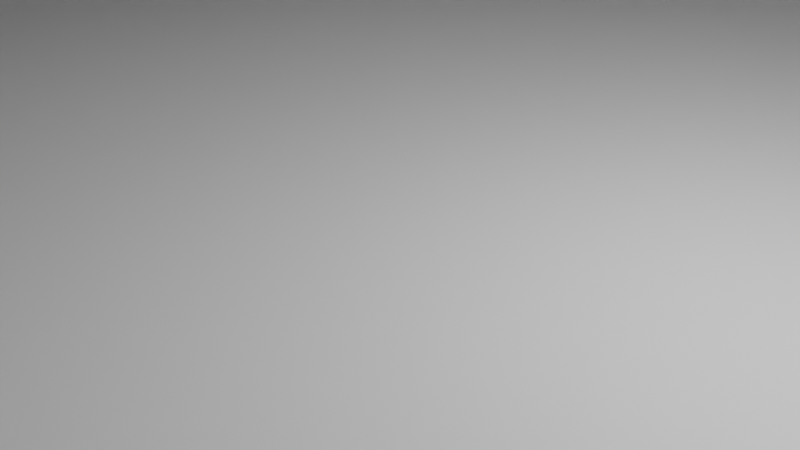 # Source: base.blend  (saved by Blender 2.81.16; exported with 4.5.12 LTS)
import bpy
from mathutils import Matrix  # noqa: F401  (used for matrix-valued properties, if any)

bpy.ops.wm.read_factory_settings(use_empty=True)
scene = bpy.context.scene
scene.name = 'Scene'

# ---- collections
col_collection = bpy.data.collections.new('Collection'); scene.collection.children.link(col_collection)

# ---- materials (node trees are filled in below, after node groups)
mat_material = bpy.data.materials.new('Material')
mat_material.alpha_threshold = 0.0
mat_material.use_transparent_shadow = False
mat_material.line_color = (0.0, 0.0, 0.0, 1.0)

# ---- material node trees
mat_material.use_nodes = True; mat_material.node_tree.nodes.clear()
_N = mat_material.node_tree.nodes; _L = mat_material.node_tree.links
n0 = _N.new('ShaderNodeOutputMaterial'); n0.name = 'Material Output'; n0.location = (300, 300)
n1 = _N.new('ShaderNodeBsdfPrincipled'); n1.name = 'Principled BSDF'; n1.location = (10, 300)
n1.distribution = 'GGX'
n1.subsurface_method = 'BURLEY'
n1.inputs[2].default_value = 0.4
n1.inputs[3].default_value = 1.45
n1.inputs[27].default_value = (0.0, 0.0, 0.0, 1.0)
n1.inputs[28].default_value = 1.0
_L.new(n1.outputs[0], n0.inputs[0])
n0.is_active_output = True

# ---- world
world_world = bpy.data.worlds.new('World'); scene.world = world_world
world_world.use_nodes = True; world_world.node_tree.nodes.clear()
_N = world_world.node_tree.nodes; _L = world_world.node_tree.links
n0 = _N.new('ShaderNodeOutputWorld'); n0.name = 'World Output'; n0.location = (300, 300)
n1 = _N.new('ShaderNodeBackground'); n1.name = 'Background'; n1.location = (10, 300)
n1.inputs[0].default_value = (0.05088, 0.05088, 0.05088, 1.0)
_L.new(n1.outputs[0], n0.inputs[0])
n0.is_active_output = True
world_world.color = (0.05088, 0.05088, 0.05088)
world_world.use_sun_shadow = False
world_world.sun_shadow_jitter_overblur = 0.0

# ---- cameras
cam_camera = bpy.data.cameras.new('Camera')
cam_camera.clip_end = 100.0
cam_camera.ortho_scale = 7.314

# ---- lights
light_light = bpy.data.lights.new('Light', 'POINT')
light_light.transmission_factor = 0.0
light_light.energy = 1000.0
light_light.shadow_soft_size = 0.1
light_light.shadow_maximum_resolution = 0.006
light_light.use_absolute_resolution = True

# ---- meshes
me_cube = bpy.data.meshes.new('Cube')
me_cube.from_pydata([(-5.13, 5.13, 1.0), (-5.434, 5.434, 0.01611), (-5.434, 0.0, 0.01611), (-5.13, 0.0, 1.0), (-4.481, -2.669e-10, 1.155), (-5.13, 2.565, 1.0), (-5.434, 2.717, 0.01611), (0.0, 5.434, 0.01611), (0.0, 5.13, 1.0), (1.335e-10, 4.481, 1.155), (0.0, 0.0, 0.01611), (0.0, 2.717, 0.01611), (-0.9402, 0.0, 9.974), (-2.717, 5.434, 0.01611), (-2.717, 0.0, 0.01611), (-2.717, 2.717, 0.01611), (-2.565, 5.13, 1.0), (0.0, 0.9402, 9.974), (-2.689, -4.732e-09, 1.507), (-2.144, -4.732e-09, 4.659), (-2.416, -4.732e-09, 3.083), (-2.28, -4.732e-09, 3.871), (-2.553, -4.732e-09, 2.295), (-2.689, 1.345, 1.507), (-2.144, 1.072, 4.659), (-2.416, 1.208, 3.083), (-2.28, 1.14, 3.871), (-2.553, 1.276, 2.295), (-1.345, 2.689, 1.507), (4.652e-09, 2.689, 1.507), (-1.072, 2.144, 4.659), (4.652e-09, 2.144, 4.659), (-1.208, 2.416, 3.083), (4.652e-09, 2.416, 3.083), (-1.14, 2.28, 3.871), (4.652e-09, 2.28, 3.871), (-1.276, 2.553, 2.295), (4.652e-09, 2.553, 2.295), (0.0, 0.0, 10.7), (-5.044, 5.044, 1.0), (-0.6767, 0.9396, 9.974), (-0.9396, 0.6767, 9.974), (-0.7228, 0.8707, 9.635), (-0.8707, 0.7228, 9.635), (-0.2163, 0.0, 10.7), (-0.408, 0.0, 10.55), (0.0, 0.2163, 10.7), (0.0, 0.408, 10.55), (-0.1553, 0.2163, 10.7), (-0.256, 0.408, 10.55), (-0.2163, 0.1553, 10.7), (-0.408, 0.256, 10.55), (-5.007, 2.504, 1.029), (-4.481, 1.639, 1.155), (-1.639, 4.481, 1.155), (-2.504, 5.007, 1.029), (-4.685, 4.174, 1.035), (-4.613, 4.389, 1.027), (-4.75, 4.413, 1.023), (-4.389, 4.613, 1.027), (-4.174, 4.685, 1.035), (-4.413, 4.75, 1.023), (-4.204, 3.697, 3.781), (-4.132, 3.911, 3.781), (-3.911, 4.132, 3.781), (-3.697, 4.204, 3.781), (-3.456, 3.963, 5.15), (-3.671, 3.891, 5.155), (-3.891, 3.671, 5.155), (-3.963, 3.456, 5.15), (-3.936, 4.445, 2.409), (-4.15, 4.373, 2.405), (-4.373, 4.15, 2.405), (-4.445, 3.936, 2.409), (-3.053, -2.018e-10, 7.102), (-3.189, 5.704e-09, 6.636), (-4.397, 2.634, 1.152), (-4.572, 3.1, 1.102), (-4.746, 2.697, 1.079), (-3.532, 2.121, 7.174), (-3.463, 1.764, 6.664), (-3.956, 2.411, 3.729), (-4.117, 2.867, 3.781), (-3.889, 2.75, 5.125), (-3.736, 2.299, 5.021), (-4.344, 2.984, 2.44), (-4.177, 2.522, 2.44), (4.683e-10, 3.195, 6.627), (0.0, 3.061, 7.091), (-3.1, 4.572, 1.102), (-2.633, 4.397, 1.153), (-2.697, 4.746, 1.079), (-1.765, 3.469, 6.653), (-2.126, 3.543, 7.153), (-2.41, 3.956, 3.729), (-2.867, 4.117, 3.781), (-2.75, 3.889, 5.125), (-2.299, 3.736, 5.021), (-2.984, 4.344, 2.44), (-2.522, 4.176, 2.44), (-1.239, 0.0, 9.635), (-2.296, 0.0, 8.786), (-1.239, 0.7228, 9.635), (-2.312, 0.2827, 8.8), (0.0, 2.296, 8.786), (0.0, 1.239, 9.635), (-0.2817, 2.312, 8.8), (-0.7228, 1.239, 9.635), (-0.8663, 1.239, 9.635), (-0.819, 2.315, 8.808), (-0.9675, 1.19, 9.635), (-1.312, 2.072, 8.96), (-1.19, 0.9674, 9.635), (-2.072, 1.312, 8.96), (-1.239, 0.867, 9.635), (-2.315, 0.8213, 8.808), (0.0, 0.8245, 9.635), (0.0, 0.8287, 10.27), (-0.8287, 0.0, 10.27), (-0.8245, 0.0, 9.635), (-0.8238, 0.6746, 9.635), (-0.8288, 0.5532, 10.27), (-0.5532, 0.8288, 10.27), (-0.6746, 0.8238, 9.635), (-0.6056, 0.8542, 10.12), (0.0, 0.8545, 10.12), (-0.8542, 0.6056, 10.12), (-0.8545, 0.0, 10.12), (-0.9801, 0.0, 9.826), (-0.9792, 0.7321, 9.826), (-0.7321, 0.9792, 9.826), (0.0, 0.9801, 9.826), (-3.55, 3.216, 6.729), (-3.795, 3.229, 6.472), (-3.832, 3.059, 6.605), (-3.613, 3.38, 6.731), (-3.758, 3.493, 6.415), (-3.493, 3.758, 6.415), (-3.38, 3.613, 6.731), (-3.229, 3.796, 6.471), (-3.187, 3.579, 6.729), (-3.059, 3.833, 6.603), (-3.166, 2.625e-09, 6.248), (-2.903, -1.339e-09, 5.588), (-3.62, 1.81, 1.324), (-4.129, 2.25, 1.216), (-4.219, 1.795, 1.206), (-3.366, 1.668, 6.195), (-2.9, 1.45, 5.584), (-3.257, 1.628, 3.447), (-3.713, 2.04, 3.636), (-3.507, 1.936, 4.849), (-3.078, 1.539, 4.513), (-3.921, 2.145, 2.425), (-3.438, 1.719, 2.385), (2.25e-09, 2.903, 5.588), (1.048e-09, 3.169, 6.246), (-2.25, 4.129, 1.216), (-1.81, 3.62, 1.324), (-1.795, 4.219, 1.206), (-1.45, 2.9, 5.584), (-1.669, 3.369, 6.191), (-1.628, 3.257, 3.447), (-2.041, 3.714, 3.636), (-1.936, 3.507, 4.849), (-1.539, 3.078, 4.513), (-2.145, 3.921, 2.425), (-1.719, 3.438, 2.385), (-4.501, 4.501, 1.027), (-4.261, 4.261, 2.584), (-3.781, 3.781, 5.335), (-4.021, 4.021, 3.96), (-1.079, 1.079, 9.815), (-1.692, 1.692, 9.14), (-3.496, 3.496, 6.91), (-3.626, 3.625, 6.594), (-2.315, 0.8213, 8.808), (-2.312, 0.2827, 8.8), (-3.532, 2.121, 7.174), (-3.832, 3.059, 6.605), (-3.55, 3.216, 6.729)], [], [(6, 5, 0, 1), (94, 97, 164, 163), (96, 66, 139, 141), (132, 115, 113, 135), (173, 174, 135, 113), (146, 145, 76, 78, 52, 53), (169, 171, 64, 71), (153, 150, 81, 86), (158, 167, 36, 28), (90, 99, 166, 157), (99, 94, 163, 166), (150, 151, 84, 81), (160, 155, 31, 30), (148, 152, 26, 24), (151, 147, 80, 84), (2, 3, 5, 6), (13, 7, 11, 15), (15, 11, 10, 14), (8, 16, 55, 54, 9), (165, 160, 30, 34), (107, 102, 43, 42), (167, 162, 32, 36), (95, 65, 66, 96), (13, 16, 8, 7), (1, 0, 16, 13), (145, 153, 86, 76), (6, 15, 14, 2), (1, 13, 15, 6), (97, 92, 161, 164), (46, 48, 50, 44, 38), (9, 54, 159, 158, 28, 29), (23, 18, 22, 27), (25, 20, 21, 26), (27, 22, 20, 25), (26, 21, 19, 24), (29, 28, 36, 37), (33, 32, 34, 35), (37, 36, 32, 33), (35, 34, 30, 31), (5, 3, 4, 53, 52), (92, 87, 156, 161), (16, 0, 39, 61, 60, 89, 91, 55), (152, 149, 25, 26), (154, 144, 23, 27), (120, 43, 102, 100, 119), (120, 123, 42, 43), (168, 169, 71, 59), (69, 83, 79, 134, 133), (170, 175, 137, 67), (171, 170, 67, 64), (73, 85, 82, 62), (0, 5, 52, 78, 77, 56, 58, 39), (121, 51, 49, 122), (127, 126, 41, 12), (50, 48, 49, 51), (48, 46, 47, 49), (44, 50, 51, 45), (56, 77, 85, 73), (91, 90, 157, 159, 54, 55), (79, 74, 101, 103), (88, 93, 106, 104), (62, 82, 83, 69), (149, 154, 27, 25), (144, 146, 53, 4, 18, 23), (117, 122, 49, 47), (89, 60, 70, 98), (98, 70, 65, 95), (162, 165, 34, 32), (93, 141, 140, 109, 106), (56, 57, 58), (59, 60, 61), (103, 115, 176, 177), (109, 140, 138, 111), (139, 66, 67, 137), (73, 62, 63, 72), (65, 70, 71, 64), (62, 69, 68, 63), (66, 65, 64, 67), (56, 73, 72, 57), (70, 60, 59, 71), (58, 57, 168, 59, 61, 39), (76, 77, 78), (89, 90, 91), (74, 79, 80, 75), (79, 83, 84, 80), (82, 85, 86, 81), (83, 82, 81, 84), (85, 77, 76, 86), (93, 88, 87, 92), (89, 98, 99, 90), (95, 96, 97, 94), (98, 95, 94, 99), (96, 93, 92, 97), (143, 148, 24, 19), (100, 102, 103, 101), (107, 105, 104, 106), (110, 108, 109, 111), (114, 112, 113, 115), (172, 110, 111, 173), (102, 114, 115, 103), (108, 107, 106, 109), (121, 118, 45, 51), (129, 130, 123, 120), (125, 124, 122, 117), (128, 129, 120, 119), (105, 107, 42, 123, 116), (131, 130, 40, 17), (126, 124, 40, 41), (121, 122, 124, 126), (17, 40, 124, 125), (118, 121, 126, 127), (116, 123, 130, 131), (12, 41, 129, 128), (41, 40, 130, 129), (132, 133, 134), (139, 140, 141), (132, 135, 136, 133), (138, 140, 139, 137), (174, 138, 137, 175), (69, 133, 136, 68), (144, 145, 146), (157, 158, 159), (148, 143, 142, 147), (152, 148, 147, 151), (154, 149, 150, 153), (149, 152, 151, 150), (144, 154, 153, 145), (155, 160, 161, 156), (167, 158, 157, 166), (165, 162, 163, 164), (162, 167, 166, 163), (160, 165, 164, 161), (75, 80, 147, 142), (135, 174, 175, 136), (112, 172, 173, 113), (63, 68, 170, 171), (68, 136, 175, 170), (57, 72, 169, 168), (72, 63, 171, 169), (111, 138, 174, 173), (102, 107, 108, 114), (114, 108, 110, 112), (112, 110, 172), (141, 93, 96), (180, 179, 178, 177, 176), (115, 132, 180, 176), (134, 79, 178, 179), (79, 103, 177, 178), (132, 134, 179, 180)])
_uv = me_cube.uv_layers.new(name='UVMap')
_uv.uv.foreach_set('vector', [0.375, 0.1875, 0.625, 0.1875, 0.625, 0.25, 0.375, 0.25, 0.625, 0.2998, 0.625, 0.2991, 0.625, 0.3068, 0.625, 0.3071, 0.625, 0.2875, 0.625, 0.2667, 0.625, 0.2677, 0.625, 0.2692, 0.625, 0.2323, 0.625, 0.2057, 0.625, 0.2274, 0.625, 0.2419, 0.625, 0.25, 0.625, 0.25, 0.625, 0.2419, 0.625, 0.2274, 0.625, 0.1787, 0.625, 0.1875, 0.625, 0.1875, 0.625, 0.1875, 0.625, 0.1875, 0.625, 0.1707, 0.625, 0.25, 0.625, 0.25, 0.625, 0.2569, 0.625, 0.2565, 0.625, 0.1926, 0.625, 0.1929, 0.625, 0.2002, 0.625, 0.1995, 0.625, 0.3125, 0.625, 0.3125, 0.625, 0.3125, 0.625, 0.3125, 0.625, 0.301, 0.625, 0.3005, 0.625, 0.3074, 0.625, 0.3076, 0.625, 0.3005, 0.625, 0.2998, 0.625, 0.3071, 0.625, 0.3074, 0.625, 0.1929, 0.625, 0.1932, 0.625, 0.2009, 0.625, 0.2002, 0.625, 0.3125, 0.625, 0.375, 0.625, 0.375, 0.625, 0.3125, 0.625, 0.1875, 0.625, 0.1875, 0.625, 0.1875, 0.625, 0.1875, 0.625, 0.1932, 0.625, 0.1942, 0.625, 0.2012, 0.625, 0.2009, 0.375, 0.125, 0.625, 0.125, 0.625, 0.1875, 0.375, 0.1875, 0.1875, 0.5, 0.25, 0.5, 0.25, 0.5625, 0.1875, 0.5625, 0.1875, 0.5625, 0.25, 0.5625, 0.25, 0.625, 0.1875, 0.625, 0.625, 0.375, 0.625, 0.3125, 0.625, 0.3125, 0.625, 0.3293, 0.625, 0.375, 0.625, 0.3125, 0.625, 0.3125, 0.625, 0.3125, 0.625, 0.3125, 0.8125, 0.5179, 0.8571, 0.5625, 0.8253, 0.5625, 0.8125, 0.5497, 0.625, 0.3125, 0.625, 0.3125, 0.625, 0.3125, 0.625, 0.3125, 0.625, 0.2888, 0.625, 0.2658, 0.625, 0.2667, 0.625, 0.2875, 0.375, 0.3125, 0.625, 0.3125, 0.625, 0.375, 0.375, 0.375, 0.375, 0.25, 0.625, 0.25, 0.625, 0.3125, 0.375, 0.3125, 0.625, 0.1924, 0.625, 0.1926, 0.625, 0.1995, 0.625, 0.199, 0.125, 0.5625, 0.1875, 0.5625, 0.1875, 0.625, 0.125, 0.625, 0.125, 0.5, 0.1875, 0.5, 0.1875, 0.5625, 0.125, 0.5625, 0.625, 0.2991, 0.625, 0.2988, 0.625, 0.3058, 0.625, 0.3068, 0.75, 0.5886, 0.7761, 0.5886, 0.7864, 0.5989, 0.7864, 0.625, 0.75, 0.625, 0.625, 0.375, 0.625, 0.3293, 0.625, 0.3213, 0.625, 0.3125, 0.625, 0.3125, 0.625, 0.375, 0.625, 0.1875, 0.625, 0.125, 0.625, 0.125, 0.625, 0.1875, 0.625, 0.1875, 0.625, 0.125, 0.625, 0.125, 0.625, 0.1875, 0.625, 0.1875, 0.625, 0.125, 0.625, 0.125, 0.625, 0.1875, 0.625, 0.1875, 0.625, 0.125, 0.625, 0.125, 0.625, 0.1875, 0.625, 0.375, 0.625, 0.3125, 0.625, 0.3125, 0.625, 0.375, 0.625, 0.375, 0.625, 0.3125, 0.625, 0.3125, 0.625, 0.375, 0.625, 0.375, 0.625, 0.3125, 0.625, 0.3125, 0.625, 0.375, 0.625, 0.375, 0.625, 0.3125, 0.625, 0.3125, 0.625, 0.375, 0.625, 0.1875, 0.625, 0.125, 0.625, 0.125, 0.625, 0.1707, 0.625, 0.1875, 0.625, 0.2893, 0.625, 0.375, 0.625, 0.375, 0.625, 0.3012, 0.625, 0.3125, 0.625, 0.25, 0.625, 0.25, 0.625, 0.2594, 0.625, 0.2643, 0.625, 0.2911, 0.625, 0.304, 0.625, 0.3125, 0.625, 0.1875, 0.625, 0.1875, 0.625, 0.1875, 0.625, 0.1875, 0.625, 0.1875, 0.625, 0.1875, 0.625, 0.1875, 0.625, 0.1875, 0.8212, 0.5667, 0.8253, 0.5625, 0.8571, 0.5625, 0.8571, 0.625, 0.8213, 0.625, 0.8212, 0.5667, 0.8125, 0.5535, 0.8125, 0.5497, 0.8253, 0.5625, 0.625, 0.25, 0.625, 0.25, 0.625, 0.2565, 0.625, 0.2563, 0.625, 0.2333, 0.625, 0.2125, 0.625, 0.2133, 0.625, 0.2308, 0.625, 0.2323, 0.625, 0.25, 0.625, 0.25, 0.625, 0.2577, 0.625, 0.2572, 0.625, 0.25, 0.625, 0.25, 0.625, 0.2572, 0.625, 0.2569, 0.625, 0.235, 0.625, 0.21, 0.625, 0.2112, 0.625, 0.2342, 0.625, 0.25, 0.625, 0.1875, 0.625, 0.1875, 0.625, 0.196, 0.625, 0.2089, 0.625, 0.2357, 0.625, 0.2406, 0.625, 0.25, 0.8125, 0.577, 0.8125, 0.5868, 0.7882, 0.5625, 0.798, 0.5625, 0.8147, 0.625, 0.8136, 0.5755, 0.8169, 0.5718, 0.8169, 0.625, 0.7864, 0.5989, 0.7761, 0.5886, 0.7882, 0.5625, 0.8125, 0.5868, 0.7761, 0.5886, 0.75, 0.5886, 0.75, 0.5625, 0.7882, 0.5625, 0.7864, 0.625, 0.7864, 0.5989, 0.8125, 0.5868, 0.8125, 0.625, 0.625, 0.2357, 0.625, 0.2089, 0.625, 0.21, 0.625, 0.235, 0.625, 0.304, 0.625, 0.303, 0.625, 0.313, 0.625, 0.3251, 0.625, 0.3293, 0.625, 0.3125, 0.625, 0.2329, 0.625, 0.125, 0.625, 0.125, 0.625, 0.1906, 0.625, 0.375, 0.625, 0.2673, 0.625, 0.3094, 0.625, 0.375, 0.625, 0.2342, 0.625, 0.2112, 0.625, 0.2125, 0.625, 0.2333, 0.625, 0.1875, 0.625, 0.1875, 0.625, 0.1875, 0.625, 0.1875, 0.625, 0.1875, 0.625, 0.1787, 0.625, 0.1707, 0.625, 0.125, 0.625, 0.125, 0.625, 0.1875, 0.75, 0.5625, 0.798, 0.5625, 0.7882, 0.5625, 0.75, 0.5625, 0.625, 0.2911, 0.625, 0.2643, 0.625, 0.265, 0.625, 0.29, 0.625, 0.29, 0.625, 0.265, 0.625, 0.2658, 0.625, 0.2888, 0.625, 0.3125, 0.625, 0.3125, 0.625, 0.3125, 0.625, 0.3125, 0.625, 0.2787, 0.625, 0.2679, 0.625, 0.2677, 0.625, 0.2944, 0.625, 0.3102, 0.625, 0.2357, 0.625, 0.239, 0.625, 0.239, 0.625, 0.2563, 0.625, 0.261, 0.625, 0.2594, 0.875, 0.5515, 0.875, 0.5459, 0.875, 0.5459, 0.875, 0.5515, 0.625, 0.2944, 0.625, 0.2677, 0.625, 0.2581, 0.625, 0.2726, 0.625, 0.2677, 0.625, 0.2667, 0.625, 0.2572, 0.625, 0.2577, 0.625, 0.235, 0.625, 0.2342, 0.625, 0.2431, 0.625, 0.2435, 0.625, 0.2658, 0.625, 0.265, 0.625, 0.2565, 0.625, 0.2569, 0.625, 0.2342, 0.625, 0.2333, 0.625, 0.2428, 0.625, 0.2431, 0.625, 0.2667, 0.625, 0.2658, 0.625, 0.2569, 0.625, 0.2572, 0.625, 0.2357, 0.625, 0.235, 0.625, 0.2435, 0.625, 0.2437, 0.625, 0.265, 0.625, 0.2643, 0.625, 0.2563, 0.625, 0.2565, 0.625, 0.2406, 0.625, 0.241, 0.625, 0.2436, 0.625, 0.2462, 0.625, 0.2485, 0.625, 0.25, 0.625, 0.1875, 0.625, 0.1875, 0.625, 0.1875, 0.625, 0.2911, 0.625, 0.2974, 0.625, 0.2974, 0.625, 0.125, 0.625, 0.2329, 0.625, 0.2108, 0.625, 0.125, 0.625, 0.2133, 0.625, 0.2125, 0.625, 0.2009, 0.625, 0.2012, 0.625, 0.2112, 0.625, 0.21, 0.625, 0.1995, 0.625, 0.2002, 0.625, 0.2125, 0.625, 0.2112, 0.625, 0.2002, 0.625, 0.2009, 0.625, 0.21, 0.625, 0.2089, 0.625, 0.199, 0.625, 0.1995, 0.625, 0.2673, 0.625, 0.375, 0.625, 0.375, 0.625, 0.2893, 0.625, 0.2911, 0.625, 0.29, 0.625, 0.3005, 0.625, 0.301, 0.625, 0.2888, 0.625, 0.2875, 0.625, 0.2991, 0.625, 0.2998, 0.625, 0.29, 0.625, 0.2888, 0.625, 0.2998, 0.625, 0.3005, 0.625, 0.2875, 0.625, 0.2867, 0.625, 0.2988, 0.625, 0.2991, 0.625, 0.125, 0.625, 0.1875, 0.625, 0.1875, 0.625, 0.125, 0.8571, 0.625, 0.8571, 0.5625, 0.875, 0.5625, 0.875, 0.625, 0.8125, 0.5179, 0.75, 0.5179, 0.75, 0.5, 0.8125, 0.5, 0.8337, 0.5221, 0.8249, 0.5179, 0.8336, 0.5023, 0.8442, 0.5074, 0.8571, 0.55, 0.8529, 0.5414, 0.8676, 0.5308, 0.8728, 0.5413, 0.8433, 0.5317, 0.8337, 0.5221, 0.8443, 0.5075, 0.8559, 0.5191, 0.8571, 0.5625, 0.8571, 0.55, 0.875, 0.5459, 0.875, 0.5515, 0.8249, 0.5179, 0.8125, 0.5179, 0.8235, 0.5, 0.829, 0.5, 0.8125, 0.577, 0.8125, 0.625, 0.8125, 0.625, 0.8125, 0.5868, 0.8124, 0.5759, 0.7991, 0.5626, 0.7995, 0.5626, 0.8124, 0.5755, 0.75, 0.5603, 0.7995, 0.5614, 0.798, 0.5625, 0.75, 0.5625, 0.8191, 0.625, 0.819, 0.5692, 0.8212, 0.5667, 0.8213, 0.625, 0.75, 0.5179, 0.8125, 0.5179, 0.8125, 0.5497, 0.8083, 0.5538, 0.75, 0.5537, 0.75, 0.5559, 0.8058, 0.556, 0.8032, 0.5581, 0.75, 0.5581, 0.8136, 0.5755, 0.7995, 0.5614, 0.7987, 0.5626, 0.8124, 0.5763, 0.8125, 0.577, 0.798, 0.5625, 0.7995, 0.5614, 0.8136, 0.5755, 0.75, 0.5581, 0.8032, 0.5581, 0.7995, 0.5614, 0.75, 0.5603, 0.8125, 0.625, 0.8125, 0.577, 0.8136, 0.5755, 0.8147, 0.625, 0.75, 0.5537, 0.8083, 0.5538, 0.8058, 0.556, 0.75, 0.5559, 0.8169, 0.625, 0.8169, 0.5718, 0.819, 0.5692, 0.8191, 0.625, 0.8124, 0.5763, 0.7987, 0.5626, 0.7991, 0.5626, 0.8124, 0.5759, 0.625, 0.2323, 0.625, 0.2341, 0.625, 0.2325, 0.625, 0.2677, 0.625, 0.2696, 0.625, 0.2692, 0.625, 0.2323, 0.625, 0.2419, 0.625, 0.2423, 0.625, 0.2323, 0.625, 0.2581, 0.625, 0.2677, 0.625, 0.2677, 0.625, 0.2577, 0.625, 0.25, 0.625, 0.2581, 0.625, 0.2577, 0.625, 0.25, 0.625, 0.2333, 0.625, 0.2323, 0.625, 0.2423, 0.625, 0.2428, 0.625, 0.1875, 0.625, 0.1866, 0.625, 0.1787, 0.625, 0.3076, 0.625, 0.3125, 0.625, 0.3121, 0.625, 0.1875, 0.625, 0.125, 0.625, 0.125, 0.625, 0.1989, 0.625, 0.1875, 0.625, 0.1875, 0.625, 0.1942, 0.625, 0.1932, 0.625, 0.1875, 0.625, 0.1875, 0.625, 0.1929, 0.625, 0.1926, 0.625, 0.1875, 0.625, 0.1875, 0.625, 0.1932, 0.625, 0.1929, 0.625, 0.1875, 0.625, 0.1875, 0.625, 0.1926, 0.625, 0.1924, 0.625, 0.375, 0.625, 0.3125, 0.625, 0.3012, 0.625, 0.375, 0.625, 0.3125, 0.625, 0.3125, 0.625, 0.3076, 0.625, 0.3074, 0.625, 0.3125, 0.625, 0.3125, 0.625, 0.3071, 0.625, 0.3068, 0.625, 0.3125, 0.625, 0.3125, 0.625, 0.3074, 0.625, 0.3071, 0.625, 0.3125, 0.625, 0.3125, 0.625, 0.3068, 0.625, 0.3058, 0.625, 0.125, 0.625, 0.2108, 0.625, 0.1989, 0.625, 0.125, 0.625, 0.2419, 0.625, 0.25, 0.625, 0.25, 0.625, 0.2423, 0.8529, 0.5414, 0.8433, 0.5317, 0.8559, 0.5191, 0.8675, 0.5307, 0.625, 0.2431, 0.625, 0.2428, 0.625, 0.25, 0.625, 0.25, 0.625, 0.2428, 0.625, 0.2423, 0.625, 0.25, 0.625, 0.25, 0.625, 0.2437, 0.625, 0.2435, 0.625, 0.25, 0.625, 0.25, 0.625, 0.2435, 0.625, 0.2431, 0.625, 0.25, 0.625, 0.25, 0.625, 0.2726, 0.625, 0.2581, 0.625, 0.25, 0.625, 0.25, 0.8571, 0.5625, 0.8125, 0.5179, 0.8249, 0.5179, 0.8571, 0.55, 0.8571, 0.55, 0.8249, 0.5179, 0.8337, 0.5221, 0.8529, 0.5414, 0.8529, 0.5414, 0.8337, 0.5221, 0.8433, 0.5317, 0.625, 0.2692, 0.625, 0.2867, 0.625, 0.2875, 0.625, 0.2323, 0.625, 0.2322, 0.625, 0.2214, 0.625, 0.1898, 0.625, 0.2057, 0.625, 0.2057, 0.625, 0.2323, 0.625, 0.2323, 0.625, 0.2057, 0.625, 0.2308, 0.625, 0.2133, 0.625, 0.2133, 0.625, 0.2308, 0.625, 0.2329, 0.625, 0.1906, 0.625, 0.1906, 0.625, 0.2329, 0.625, 0.2323, 0.625, 0.2325, 0.625, 0.2325, 0.625, 0.2323])
me_cube.materials.append(mat_material)
me_cube.use_remesh_preserve_volume = False
me_cube.use_remesh_preserve_attributes = False
me_cube.use_mirror_vertex_groups = False
me_cube.update()

# ---- objects
ob_cube = bpy.data.objects.new('Cube', me_cube)
ob_light = bpy.data.objects.new('Light', light_light)
ob_camera = bpy.data.objects.new('Camera', cam_camera)

# ---- transforms, parenting, visibility, modifiers, constraints
ob_cube.location = (0.0, 0.0, 0.0)
ob_cube.scale = (3.314, 3.314, 3.314)
ob_cube.lock_rotations_4d = False
ob_cube.empty_display_type = 'ARROWS'
ob_cube.lineart.crease_threshold = 0.0
_m = ob_cube.modifiers.new('Mirror', 'MIRROR')
_m.use_axis = (True, True, False)
_m.use_clip = True
ob_light.location = (4.076, 1.005, 5.904)
ob_light.rotation_euler = (0.6503, 0.05522, 1.866)
ob_light.lock_rotations_4d = False
ob_light.empty_display_type = 'ARROWS'
ob_light.color = (0.0, 0.0, 0.0, 0.0)
ob_light.lineart.crease_threshold = 0.0
ob_camera.location = (7.359, -6.926, 4.958)
ob_camera.rotation_euler = (1.109, 0.0, 0.8149)
ob_camera.lock_rotations_4d = False
ob_camera.empty_display_type = 'ARROWS'
ob_camera.color = (0.0, 0.0, 0.0, 0.0)
ob_camera.display_type = 'WIRE'
ob_camera.lineart.crease_threshold = 0.0

# ---- collection membership
col_collection.objects.link(ob_cube)
col_collection.objects.link(ob_light)
col_collection.objects.link(ob_camera)

# ---- scene / render settings (as saved in the file)
scene.camera = ob_camera
scene.frame_start = 1; scene.frame_end = 250; scene.frame_set(2)
scene.render.engine = 'BLENDER_EEVEE_NEXT'
scene.cycles.use_denoising = False
scene.cycles.samples = 128
scene.cycles.sampling_pattern = 'TABULATED_SOBOL'
scene.cycles.use_adaptive_sampling = False
scene.cycles.use_light_tree = False
scene.view_settings.view_transform = 'Filmic'
bpy.context.view_layer.update()
